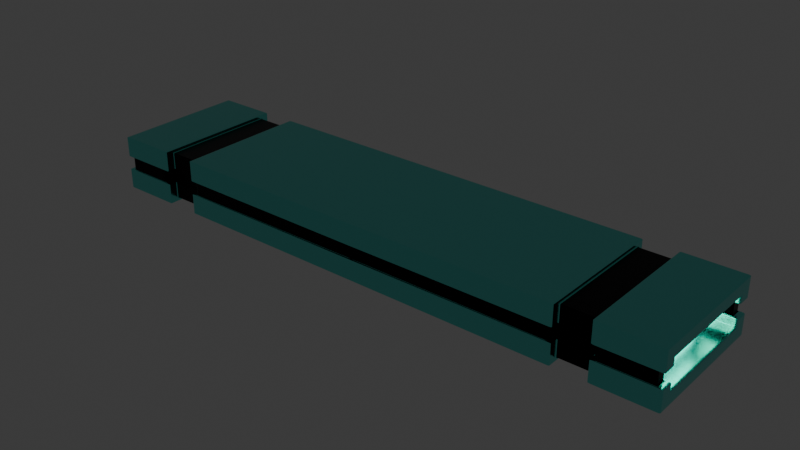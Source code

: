 # Source: paddle.blend  (saved by Blender 5.1.30; exported with 4.5.12 LTS)
import bpy
from mathutils import Matrix  # noqa: F401  (used for matrix-valued properties, if any)

bpy.ops.wm.read_factory_settings(use_empty=True)
scene = bpy.context.scene
scene.name = 'Scene'

# ---- collections
col_collection = bpy.data.collections.new('Collection'); scene.collection.children.link(col_collection)

# ---- materials (node trees are filled in below, after node groups)
mat_material_002 = bpy.data.materials.new('Material.002')
mat_material_003 = bpy.data.materials.new('Material.003')
mat_material_004 = bpy.data.materials.new('Material.004')

# ---- material node trees
mat_material_002.use_nodes = True; mat_material_002.node_tree.nodes.clear()
_N = mat_material_002.node_tree.nodes; _L = mat_material_002.node_tree.links
n0 = _N.new('ShaderNodeBsdfPrincipled'); n0.name = 'Principled BSDF'; n0.location = (-200, 100)
n0.inputs[0].default_value = (0.1722, 0.8, 0.7359, 1.0)
n0.inputs[1].default_value = 1.0
n0.inputs[2].default_value = 0.2183
n1 = _N.new('ShaderNodeOutputMaterial'); n1.name = 'Material Output'; n1.location = (200, 100)
_L.new(n0.outputs[0], n1.inputs[0])
n1.is_active_output = True
mat_material_003.use_nodes = True; mat_material_003.node_tree.nodes.clear()
_N = mat_material_003.node_tree.nodes; _L = mat_material_003.node_tree.links
n0 = _N.new('ShaderNodeOutputMaterial'); n0.name = 'Material Output'; n0.location = (200, 100)
n1 = _N.new('ShaderNodeEmission'); n1.name = 'Emission'; n1.location = (-200, 100)
n1.inputs[0].default_value = (0.02827, 1.0, 0.793, 1.0)
n1.inputs[1].default_value = 5.0
_L.new(n1.outputs[0], n0.inputs[0])
n0.is_active_output = True
mat_material_004.use_nodes = True; mat_material_004.node_tree.nodes.clear()
_N = mat_material_004.node_tree.nodes; _L = mat_material_004.node_tree.links
n0 = _N.new('ShaderNodeBsdfPrincipled'); n0.name = 'Principled BSDF'; n0.location = (-200, 100)
n0.inputs[0].default_value = (0.0004897, 0.0004897, 0.0004897, 1.0)
n0.inputs[1].default_value = 1.0
n0.inputs[2].default_value = 0.3169
n1 = _N.new('ShaderNodeOutputMaterial'); n1.name = 'Material Output'; n1.location = (200, 100)
_L.new(n0.outputs[0], n1.inputs[0])
n1.is_active_output = True

# ---- world
world_world = bpy.data.worlds.new('World'); scene.world = world_world
world_world.use_nodes = True; world_world.node_tree.nodes.clear()
_N = world_world.node_tree.nodes; _L = world_world.node_tree.links
n0 = _N.new('ShaderNodeOutputWorld'); n0.name = 'World Output'; n0.location = (200, 100)
n1 = _N.new('ShaderNodeBackground'); n1.name = 'Background'; n1.location = (-200, 100)
n1.inputs[0].default_value = (0.05088, 0.05088, 0.05088, 1.0)
_L.new(n1.outputs[0], n0.inputs[0])
n0.is_active_output = True
world_world.color = (0.05088, 0.05088, 0.05088)
world_world.sun_shadow_jitter_overblur = 0.0

# ---- meshes
me_cube_001 = bpy.data.meshes.new('Cube.001')
me_cube_001.from_pydata([(-1.1, -0.8091, -0.2157), (-1.1, -0.8091, 0.2157), (-1.1, 0.8091, -0.2157), (-1.1, 0.8091, 0.2157), (-0.7528, 1.0, -0.4066), (-0.7528, 1.0, 0.4066), (-0.7528, -1.0, -0.4066), (-0.7528, -1.0, 0.4066), (-0.8764, 1.0, -0.4066), (-0.8764, 1.0, 0.4066), (-0.8764, -1.0, -0.4066), (-0.8764, -1.0, 0.4066), (-0.7528, 0.8679, 0.3529), (-0.7528, -0.8679, 0.3529), (-0.7528, -0.8679, -0.3529), (-0.7528, 0.8679, -0.3529), (-0.8764, 0.8679, 0.3529), (-0.8764, -0.8679, 0.3529), (-0.8764, 0.8679, -0.3529), (-0.8764, -0.8679, -0.3529), (0.0, 1.0, 0.4066), (0.0, -1.0, 0.4066), (0.0, 1.0, -0.4066), (0.0, -1.0, -0.4066), (-1.1, 1.0, -0.4066), (-1.1, -1.0, -0.4066), (-1.1, -1.0, 0.4066), (-1.1, 1.0, 0.4066), (-0.9911, 0.8091, -0.2157), (-0.9911, -0.8091, -0.2157), (-0.9911, -0.8091, 0.2157), (-0.9911, 0.8091, 0.2157), (0.0, -0.9709, 0.09961), (0.0, -0.9709, -0.09961), (-0.7322, -0.9794, -0.09961), (-0.7322, -0.9794, 0.09961), (-1.079, -0.9794, 0.09961), (-1.079, -0.9794, -0.09961), (-1.079, 0.9794, -0.09961), (-1.079, 0.9794, 0.09961), (-0.9705, 0.8297, 0.09961), (-0.9705, 0.8297, -0.09961), (-1.079, 0.8297, -0.09961), (-1.079, 0.8297, 0.09961), (-0.9705, -0.8297, -0.09961), (-0.9705, -0.8297, 0.09961), (-1.079, -0.8297, 0.09961), (-1.079, -0.8297, -0.09961), (-1.1, -1.0, -0.09961), (-1.1, -1.0, 0.09961), (-1.1, 1.0, 0.09961), (-1.1, 1.0, -0.09961), (-0.7528, -1.0, 0.09961), (-0.7528, -1.0, -0.09961), (-0.7528, 1.0, 0.09961), (-0.7528, 1.0, -0.09961), (-0.8764, -1.0, 0.09961), (-0.8764, -1.0, -0.09961), (-0.8764, 1.0, 0.09961), (-0.8764, 1.0, -0.09961), (-0.7528, -0.8679, 0.09961), (-0.7528, -0.8679, -0.09961), (-0.7528, 0.8679, 0.09961), (-0.7528, 0.8679, -0.09961), (-0.8764, -0.8679, -0.09961), (-0.8764, -0.8679, 0.09961), (-0.8764, 0.8679, -0.09961), (-0.8764, 0.8679, 0.09961), (0.0, 1.0, -0.09961), (0.0, 1.0, 0.09961), (0.0, -1.0, 0.09961), (0.0, -1.0, -0.09961), (-1.1, -0.8091, -0.09961), (-1.1, -0.8091, 0.09961), (-1.1, 0.8091, 0.09961), (-1.1, 0.8091, -0.09961), (-0.9911, -0.8091, 0.09961), (-0.9911, -0.8091, -0.09961), (-0.9911, 0.8091, -0.09961), (-0.9911, 0.8091, 0.09961), (-0.897, -0.9794, 0.09961), (-0.897, -0.9794, -0.09961), (-0.897, -0.8474, -0.09961), (-0.897, -0.8474, 0.09961), (-0.7322, -0.8474, 0.09961), (-0.7322, -0.8474, -0.09961), (-0.897, 0.8474, -0.09961), (-0.897, 0.8474, 0.09961), (-0.7322, 0.8474, 0.09961), (-0.7322, 0.8474, -0.09961), (-0.897, 0.9794, 0.09961), (-0.897, 0.9794, -0.09961), (-0.7322, 0.9794, 0.09961), (-0.7322, 0.9794, -0.09961), (0.0, 0.9709, 0.09961), (0.0, 0.9709, -0.09961)], [], [(1, 3, 31, 30), (22, 23, 6, 4), (73, 76, 45, 46), (60, 65, 83, 84), (9, 27, 26, 11), (10, 8, 18, 19), (62, 54, 92, 88), (95, 93, 92, 94), (24, 8, 10, 25), (80, 36, 37, 81), (9, 11, 17, 16), (87, 88, 89, 86), (18, 15, 14, 19), (81, 82, 83, 80), (12, 16, 17, 13), (4, 6, 14, 15), (45, 40, 41, 44), (7, 5, 12, 13), (69, 68, 95, 94), (49, 73, 46, 36), (5, 7, 21, 20), (0, 2, 24, 25), (72, 48, 37, 47), (3, 1, 26, 27), (51, 75, 42, 38), (55, 63, 89, 93), (2, 0, 29, 28), (90, 87, 86, 91), (93, 89, 88, 92), (39, 90, 91, 38), (84, 83, 82, 85), (35, 84, 85, 34), (34, 33, 32, 35), (47, 37, 36, 46), (43, 39, 38, 42), (42, 41, 40, 43), (46, 45, 44, 47), (66, 59, 91, 86), (64, 61, 85, 82), (58, 67, 87, 90), (48, 57, 81, 37), (61, 53, 34, 85), (56, 49, 36, 80), (52, 60, 84, 35), (74, 50, 39, 43), (65, 56, 80, 83), (78, 77, 44, 41), (59, 51, 38, 91), (76, 79, 40, 45), (57, 64, 82, 81), (79, 74, 43, 40), (50, 58, 90, 39), (70, 52, 35, 32), (63, 66, 86, 89), (75, 78, 41, 42), (54, 69, 94, 92), (71, 70, 32, 33), (68, 55, 93, 95), (53, 71, 33, 34), (1, 73, 49, 26), (10, 57, 48, 25), (72, 0, 25, 48), (56, 11, 26, 49), (24, 51, 59, 8), (2, 75, 51, 24), (50, 27, 9, 58), (74, 3, 27, 50), (6, 53, 61, 14), (53, 6, 23, 71), (52, 7, 13, 60), (7, 52, 70, 21), (20, 69, 54, 5), (55, 4, 15, 63), (5, 54, 62, 12), (68, 22, 4, 55), (57, 10, 19, 64), (11, 56, 65, 17), (8, 59, 66, 18), (58, 9, 16, 67), (14, 61, 64, 19), (60, 13, 17, 65), (18, 66, 63, 15), (67, 16, 12, 62), (73, 1, 30, 76), (0, 72, 77, 29), (75, 2, 28, 78), (3, 74, 79, 31), (29, 77, 78, 28), (76, 30, 31, 79), (77, 72, 47, 44), (67, 62, 88, 87)])
me_cube_001.polygons.foreach_set('material_index', [0, 0, 0, 2, 0, 0, 0, 2, 0, 2, 0, 2, 2, 2, 2, 0, 1, 0, 2, 0, 0, 0, 0, 0, 0, 0, 0, 2, 2, 2, 2, 2, 2, 2, 2, 2, 2, 0, 2, 0, 0, 0, 0, 0, 0, 0, 1, 0, 0, 0, 0, 0, 0, 2, 0, 0, 2, 0, 0, 0, 0, 0, 0, 0, 0, 0, 0, 0, 0, 0, 0, 0, 0, 0, 0, 0, 0, 0, 0, 2, 2, 2, 2, 0, 0, 0, 0, 1, 0, 0, 2])
_uv = me_cube_001.uv_layers.new(name='UVMap')
_uv.uv.foreach_set('vector', [0.5663, 0.02386, 0.5663, 0.2261, 0.5663, 0.2261, 0.5663, 0.02386, 0.25, 0.5, 0.25, 0.75, 0.1559, 0.75, 0.1559, 0.5, 0.5306, 0.02386, 0.5306, 0.02386, 0.5306, 0.02386, 0.5306, 0.02386, 0.5353, 0.9691, 0.5353, 0.9846, 0.5353, 0.9846, 0.5353, 0.9691, 0.8596, 0.5, 0.875, 0.5, 0.875, 0.75, 0.8596, 0.75, 0.1404, 0.75, 0.1404, 0.5, 0.1404, 0.5, 0.1404, 0.75, 0.5353, 0.2809, 0.5306, 0.2809, 0.5306, 0.2809, 0.5353, 0.2809, 0.4694, 0.375, 0.4694, 0.2809, 0.5306, 0.2809, 0.5306, 0.375, 0.125, 0.5, 0.1404, 0.5, 0.1404, 0.75, 0.125, 0.75, 0.5306, 0.9846, 0.5306, 1.0, 0.4694, 1.0, 0.4694, 0.9846, 0.8596, 0.5, 0.8596, 0.75, 0.8596, 0.75, 0.8596, 0.5, 0.5353, 0.2654, 0.5353, 0.2809, 0.4647, 0.2809, 0.4647, 0.2654, 0.1404, 0.5, 0.1559, 0.5, 0.1559, 0.75, 0.1404, 0.75, 0.4694, 0.9846, 0.4647, 0.9846, 0.5353, 0.9846, 0.5306, 0.9846, 0.8441, 0.5, 0.8596, 0.5, 0.8596, 0.75, 0.8441, 0.75, 0.1559, 0.5, 0.1559, 0.75, 0.1559, 0.75, 0.1559, 0.5, 0.5306, 0.02386, 0.5306, 0.2261, 0.4694, 0.2261, 0.4694, 0.02386, 0.8441, 0.75, 0.8441, 0.5, 0.8441, 0.5, 0.8441, 0.75, 0.0, 0.0, 0.0, 0.0, 0.0, 0.0, 0.0, 0.0, 0.5306, 0.0, 0.5306, 0.02386, 0.5306, 0.02386, 0.5306, 0.0, 0.8441, 0.5, 0.8441, 0.75, 0.75, 0.75, 0.75, 0.5, 0.4337, 0.02386, 0.4337, 0.2261, 0.375, 0.25, 0.375, 0.0, 0.4694, 0.02386, 0.4694, 0.0, 0.4694, 0.0, 0.4694, 0.02386, 0.5663, 0.2261, 0.5663, 0.02386, 0.625, 0.0, 0.625, 0.25, 0.4694, 0.25, 0.4694, 0.2261, 0.4694, 0.2261, 0.4694, 0.25, 0.4694, 0.2809, 0.4647, 0.2809, 0.4647, 0.2809, 0.4694, 0.2809, 0.4337, 0.2261, 0.4337, 0.02386, 0.4337, 0.02386, 0.4337, 0.2261, 0.5306, 0.2654, 0.5353, 0.2654, 0.4647, 0.2654, 0.4694, 0.2654, 0.4694, 0.2809, 0.4647, 0.2809, 0.5353, 0.2809, 0.5306, 0.2809, 0.5306, 0.25, 0.5306, 0.2654, 0.4694, 0.2654, 0.4694, 0.25, 0.5353, 0.9691, 0.5353, 0.9846, 0.4647, 0.9846, 0.4647, 0.9691, 0.5306, 0.9691, 0.5353, 0.9691, 0.4647, 0.9691, 0.4694, 0.9691, 0.4694, 0.9691, 0.4694, 0.875, 0.5306, 0.875, 0.5306, 0.9691, 0.4694, 0.02386, 0.4694, 0.0, 0.5306, 0.0, 0.5306, 0.02386, 0.5306, 0.2261, 0.5306, 0.25, 0.4694, 0.25, 0.4694, 0.2261, 0.4694, 0.2261, 0.4694, 0.2261, 0.5306, 0.2261, 0.5306, 0.2261, 0.5306, 0.02386, 0.5306, 0.02386, 0.4694, 0.02386, 0.4694, 0.02386, 0.4647, 0.2654, 0.4694, 0.2654, 0.4694, 0.2654, 0.4647, 0.2654, 0.4647, 0.9846, 0.4647, 0.9691, 0.4647, 0.9691, 0.4647, 0.9846, 0.5306, 0.2654, 0.5353, 0.2654, 0.5353, 0.2654, 0.5306, 0.2654, 0.4694, 1.0, 0.4694, 0.9846, 0.4694, 0.9846, 0.4694, 1.0, 0.4647, 0.9691, 0.4694, 0.9691, 0.4694, 0.9691, 0.4647, 0.9691, 0.5306, 0.9846, 0.5306, 1.0, 0.5306, 1.0, 0.5306, 0.9846, 0.5306, 0.9691, 0.5353, 0.9691, 0.5353, 0.9691, 0.5306, 0.9691, 0.5306, 0.2261, 0.5306, 0.25, 0.5306, 0.25, 0.5306, 0.2261, 0.5353, 0.9846, 0.5306, 0.9846, 0.5306, 0.9846, 0.5353, 0.9846, 0.4694, 0.2261, 0.4694, 0.02386, 0.4694, 0.02386, 0.4694, 0.2261, 0.4694, 0.2654, 0.4694, 0.25, 0.4694, 0.25, 0.4694, 0.2654, 0.5306, 0.02386, 0.5306, 0.2261, 0.5306, 0.2261, 0.5306, 0.02386, 0.4694, 0.9846, 0.4647, 0.9846, 0.4647, 0.9846, 0.4694, 0.9846, 0.5306, 0.2261, 0.5306, 0.2261, 0.5306, 0.2261, 0.5306, 0.2261, 0.5306, 0.25, 0.5306, 0.2654, 0.5306, 0.2654, 0.5306, 0.25, 0.5306, 0.875, 0.5306, 0.9691, 0.5306, 0.9691, 0.5306, 0.875, 0.4647, 0.2809, 0.4647, 0.2654, 0.4647, 0.2654, 0.4647, 0.2809, 0.4694, 0.2261, 0.4694, 0.2261, 0.4694, 0.2261, 0.4694, 0.2261, 0.5306, 0.2809, 0.5306, 0.375, 0.5306, 0.375, 0.5306, 0.2809, 0.0, 0.0, 0.0, 0.0, 0.0, 0.0, 0.0, 0.0, 0.4694, 0.375, 0.4694, 0.2809, 0.4694, 0.2809, 0.4694, 0.375, 0.4694, 0.9691, 0.4694, 0.875, 0.4694, 0.875, 0.4694, 0.9691, 0.5663, 0.02386, 0.5306, 0.02386, 0.5306, 0.0, 0.625, 0.0, 0.375, 0.9846, 0.4694, 0.9846, 0.4694, 1.0, 0.375, 1.0, 0.4694, 0.02386, 0.4337, 0.02386, 0.375, 0.0, 0.4694, 0.0, 0.5306, 0.9846, 0.625, 0.9846, 0.625, 1.0, 0.5306, 1.0, 0.375, 0.25, 0.4694, 0.25, 0.4694, 0.2654, 0.375, 0.2654, 0.4337, 0.2261, 0.4694, 0.2261, 0.4694, 0.25, 0.375, 0.25, 0.5306, 0.25, 0.625, 0.25, 0.625, 0.2654, 0.5306, 0.2654, 0.5306, 0.2261, 0.5663, 0.2261, 0.625, 0.25, 0.5306, 0.25, 0.375, 0.9691, 0.4694, 0.9691, 0.4647, 0.9691, 0.375, 0.9691, 0.4694, 0.9691, 0.375, 0.9691, 0.375, 0.875, 0.4694, 0.875, 0.5306, 0.9691, 0.625, 0.9691, 0.625, 0.9691, 0.5353, 0.9691, 0.625, 0.9691, 0.5306, 0.9691, 0.5306, 0.875, 0.625, 0.875, 0.625, 0.375, 0.5306, 0.375, 0.5306, 0.2809, 0.625, 0.2809, 0.4694, 0.2809, 0.375, 0.2809, 0.375, 0.2809, 0.4647, 0.2809, 0.625, 0.2809, 0.5306, 0.2809, 0.5353, 0.2809, 0.625, 0.2809, 0.4694, 0.375, 0.375, 0.375, 0.375, 0.2809, 0.4694, 0.2809, 0.4694, 0.9846, 0.375, 0.9846, 0.375, 0.9846, 0.4647, 0.9846, 0.625, 0.9846, 0.5306, 0.9846, 0.5353, 0.9846, 0.625, 0.9846, 0.375, 0.2654, 0.4694, 0.2654, 0.4647, 0.2654, 0.375, 0.2654, 0.5306, 0.2654, 0.625, 0.2654, 0.625, 0.2654, 0.5353, 0.2654, 0.375, 0.9691, 0.4647, 0.9691, 0.4647, 0.9846, 0.375, 0.9846, 0.5353, 0.9691, 0.625, 0.9691, 0.625, 0.9846, 0.5353, 0.9846, 0.375, 0.2654, 0.4647, 0.2654, 0.4647, 0.2809, 0.375, 0.2809, 0.5353, 0.2654, 0.625, 0.2654, 0.625, 0.2809, 0.5353, 0.2809, 0.5306, 0.02386, 0.5663, 0.02386, 0.5663, 0.02386, 0.5306, 0.02386, 0.4337, 0.02386, 0.4694, 0.02386, 0.4694, 0.02386, 0.4337, 0.02386, 0.4694, 0.2261, 0.4337, 0.2261, 0.4337, 0.2261, 0.4694, 0.2261, 0.5663, 0.2261, 0.5306, 0.2261, 0.5306, 0.2261, 0.5663, 0.2261, 0.4337, 0.02386, 0.4694, 0.02386, 0.4694, 0.2261, 0.4337, 0.2261, 0.5306, 0.02386, 0.5663, 0.02386, 0.5663, 0.2261, 0.5306, 0.2261, 0.4694, 0.02386, 0.4694, 0.02386, 0.4694, 0.02386, 0.4694, 0.02386, 0.5353, 0.2654, 0.5353, 0.2809, 0.5353, 0.2809, 0.5353, 0.2654])
me_cube_001.materials.append(mat_material_002)
me_cube_001.materials.append(mat_material_003)
me_cube_001.materials.append(mat_material_004)
me_cube_001.update()

# ---- objects
ob_rootnode = bpy.data.objects.new('RootNode', None)
ob_cube = bpy.data.objects.new('Cube', me_cube_001)

# ---- transforms, parenting, visibility, modifiers, constraints
ob_rootnode.location = (0.0, 0.0, 0.0)
ob_rootnode.rotation_mode = 'QUATERNION'
ob_rootnode.rotation_quaternion = (1.0, 0.0, 0.0, 0.0)
ob_rootnode.scale = (10.0, 10.0, 10.0)
ob_rootnode.empty_display_size = 0.001
ob_cube.location = (0.0, 0.0, 0.0)
ob_cube.scale = (2.0, 0.5, 0.5)
_m = ob_cube.modifiers.new('Bevel', 'BEVEL')
_m.width = 0.922
_m.width_pct = 0.922
_m.segments = 10
_m = ob_cube.modifiers.new('Mirror', 'MIRROR')
_m.merge_threshold = 0.241

# ---- collection membership
col_collection.objects.link(ob_rootnode)
col_collection.objects.link(ob_cube)

# ---- scene / render settings (as saved in the file)
scene.frame_start = 1; scene.frame_end = 250; scene.frame_set(1)
scene.render.engine = 'BLENDER_EEVEE_NEXT'
scene.render.bake_bias = 0.0
scene.render.bake_samples = 0
scene.cycles.sampling_pattern = 'TABULATED_SOBOL'
scene.eevee.use_volume_custom_range = False
bpy.context.view_layer.update()

# ---- added for rendering (the .blend has no active camera): camera
cam_auto = bpy.data.cameras.new('AutoCamera')
cam_auto.lens = 50.0
cam_auto.sensor_width = 36.0
cam_auto.clip_end = 1000.0
ob_auto_camera = bpy.data.objects.new('AutoCamera', cam_auto)
scene.collection.objects.link(ob_auto_camera)
ob_auto_camera.location = (4.19172, -5.03006, 3.35337)
ob_auto_camera.rotation_euler = (1.09748, -7.21219e-08, 0.694738)
scene.camera = ob_auto_camera
bpy.context.view_layer.update()
